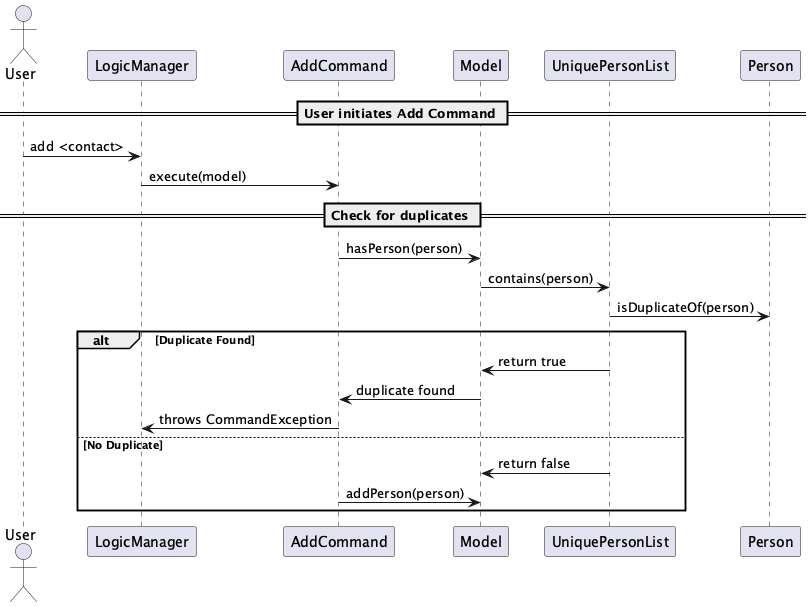

The diagram above was rendered by PlantUML. Its source (embedded in the PNG):
@startuml
actor User
participant LogicManager
participant AddCommand
participant Model
participant UniquePersonList
participant Person

== User initiates Add Command ==
User -> LogicManager: add <contact>
LogicManager -> AddCommand: execute(model)

== Check for duplicates ==
AddCommand -> Model: hasPerson(person)
Model -> UniquePersonList: contains(person)
UniquePersonList -> Person: isDuplicateOf(person)

alt Duplicate Found
    UniquePersonList -> Model: return true
    Model -> AddCommand: duplicate found
    AddCommand -> LogicManager: throws CommandException
else No Duplicate
    UniquePersonList -> Model: return false
    AddCommand -> Model: addPerson(person)
end
@enduml